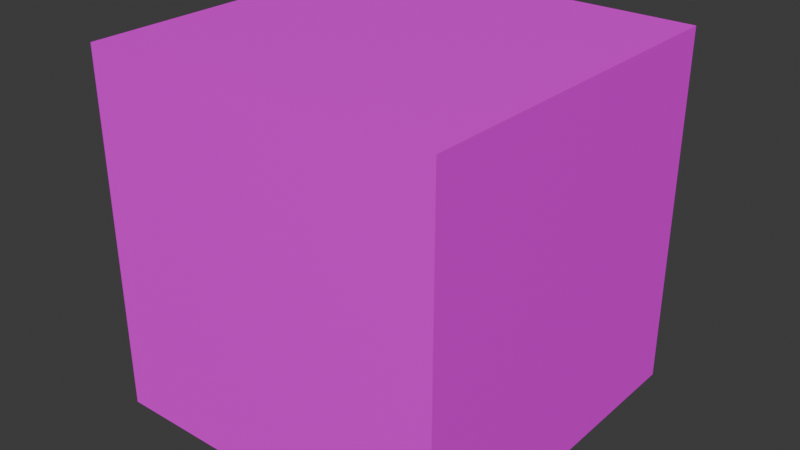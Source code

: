 # Source: Player_Cube.blend  (saved by Blender 4.0.36; exported with 4.5.12 LTS)
import bpy
from mathutils import Matrix  # noqa: F401  (used for matrix-valued properties, if any)

bpy.ops.wm.read_factory_settings(use_empty=True)
scene = bpy.context.scene
scene.name = 'Scene'

# ---- collections
col_collection = bpy.data.collections.new('Collection'); scene.collection.children.link(col_collection)

# ---- images (referenced by path relative to the original .blend; pixels are not part of the script)
import os
ASSET_DIR = os.environ.get("B2B_ASSET_DIR", "")  # directory of the original .blend (textures are referenced by path, not embedded)
HERE = os.path.dirname(os.path.abspath(__file__))  # packed textures are extracted next to this script under _unpacked/

def load_image(name, relpath, width, height, colorspace="sRGB"):
    """Load a texture the original file referenced (path relative to the .blend, or extracted next to this script)."""
    p = next((c for c in (os.path.join(HERE, relpath), os.path.join(ASSET_DIR, relpath)) if relpath and os.path.exists(c)), "")
    if p:
        img = bpy.data.images.load(p, check_existing=True)
        img.name = name
    else:  # same state as the original file: an image datablock whose file is absent (Cycles renders it pink)
        img = bpy.data.images.new(name, width, height)
        img.source = "FILE"
        img.filepath = "//" + (relpath or name)
    img.colorspace_settings.name = colorspace
    return img
img_player_cube_texture_png = load_image('Player_Cube_Texture.png', 'textures/Player_Cube_Texture.png', 1024, 1024, 'sRGB')

# ---- materials (node trees are filled in below, after node groups)
mat_material = bpy.data.materials.new('Material')
mat_material.alpha_threshold = 0.0
mat_material.use_transparent_shadow = False
mat_material.roughness = 0.5
mat_material.line_color = (0.0, 0.0, 0.0, 1.0)

# ---- material node trees
mat_material.use_nodes = True; mat_material.node_tree.nodes.clear()
_N = mat_material.node_tree.nodes; _L = mat_material.node_tree.links
n0 = _N.new('ShaderNodeOutputMaterial'); n0.name = 'Material Output'; n0.location = (300, 300)
n1 = _N.new('ShaderNodeBsdfPrincipled'); n1.name = 'Principled BSDF'; n1.location = (10, 300)
n1.inputs[3].default_value = 1.45
n2 = _N.new('ShaderNodeTexImage'); n2.name = 'Image Texture'; n2.location = (-280, 280)
n2.image = img_player_cube_texture_png
_L.new(n1.outputs[0], n0.inputs[0])
_L.new(n2.outputs[0], n1.inputs[0])
n0.is_active_output = True

# ---- world
world_world = bpy.data.worlds.new('World'); scene.world = world_world
world_world.use_nodes = True; world_world.node_tree.nodes.clear()
_N = world_world.node_tree.nodes; _L = world_world.node_tree.links
n0 = _N.new('ShaderNodeOutputWorld'); n0.name = 'World Output'; n0.location = (300, 300)
n1 = _N.new('ShaderNodeBackground'); n1.name = 'Background'; n1.location = (10, 300)
n1.inputs[0].default_value = (0.05088, 0.05088, 0.05088, 1.0)
_L.new(n1.outputs[0], n0.inputs[0])
n0.is_active_output = True
world_world.color = (0.05088, 0.05088, 0.05088)
world_world.use_sun_shadow = False
world_world.sun_shadow_jitter_overblur = 0.0

# ---- meshes
me_cube = bpy.data.meshes.new('Cube')
me_cube.from_pydata([(1.0, 1.0, 1.0), (1.0, 1.0, -1.0), (1.0, -1.0, 1.0), (1.0, -1.0, -1.0), (-1.0, 1.0, 1.0), (-1.0, 1.0, -1.0), (-1.0, -1.0, 1.0), (-1.0, -1.0, -1.0)], [], [(0, 4, 6, 2), (3, 2, 6, 7), (7, 6, 4, 5), (5, 1, 3, 7), (1, 0, 2, 3), (5, 4, 0, 1)])
_uv = me_cube.uv_layers.new(name='UVMap')
_uv.uv.foreach_set('vector', [0.625, 0.5, 0.875, 0.5, 0.875, 0.75, 0.625, 0.75, 0.375, 0.75, 0.625, 0.75, 0.625, 1.0, 0.375, 1.0, 0.375, 0.0, 0.625, 0.0, 0.625, 0.25, 0.375, 0.25, 0.125, 0.5, 0.375, 0.5, 0.375, 0.75, 0.125, 0.75, 0.375, 0.5, 0.625, 0.5, 0.625, 0.75, 0.375, 0.75, 0.375, 0.25, 0.625, 0.25, 0.625, 0.5, 0.375, 0.5])
me_cube.materials.append(mat_material)
me_cube.use_mirror_vertex_groups = False
me_cube.update()

# ---- objects
ob_cube = bpy.data.objects.new('Cube', me_cube)

# ---- transforms, parenting, visibility, modifiers, constraints
ob_cube.location = (0.0, 0.0, 0.0)
ob_cube.rotation_euler = (-1.571, 0.0, 0.0)
ob_cube.lock_rotations_4d = False
ob_cube.empty_display_type = 'ARROWS'
ob_cube.lineart.crease_threshold = 0.0

# ---- collection membership
col_collection.objects.link(ob_cube)

# ---- scene / render settings (as saved in the file)
scene.frame_start = 1; scene.frame_end = 250; scene.frame_set(1)
scene.render.engine = 'BLENDER_EEVEE_NEXT'
scene.cycles.sampling_pattern = 'TABULATED_SOBOL'
bpy.context.view_layer.update()

# ---- added for rendering (the .blend has no active camera and no usable light): camera, sun
cam_auto = bpy.data.cameras.new('AutoCamera')
cam_auto.lens = 50.0
cam_auto.sensor_width = 36.0
cam_auto.clip_end = 1000.0
ob_auto_camera = bpy.data.objects.new('AutoCamera', cam_auto)
scene.collection.objects.link(ob_auto_camera)
ob_auto_camera.location = (3.20507, -3.84609, 2.56406)
ob_auto_camera.rotation_euler = (1.09748, -7.21219e-08, 0.694738)
scene.camera = ob_auto_camera
light_auto_sun = bpy.data.lights.new('AutoSun', 'SUN')
light_auto_sun.energy = 3.0
light_auto_sun.angle = 0.0523599
ob_auto_sun = bpy.data.objects.new('AutoSun', light_auto_sun)
scene.collection.objects.link(ob_auto_sun)
ob_auto_sun.rotation_euler = (0.872665, 0.174533, 0.523599)
bpy.context.view_layer.update()
